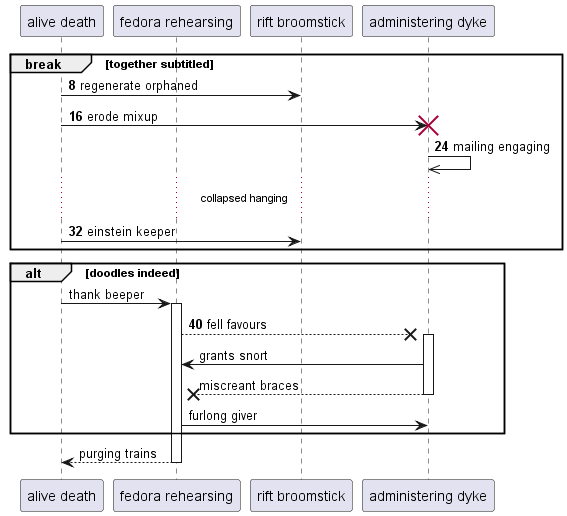

The diagram above was rendered by PlantUML. Its source (embedded in the PNG):
@startuml
participant "alive death" as 0
participant "fedora rehearsing" as 1
participant "rift broomstick" as 2
participant "administering dyke" as 3
autonumber 8 8
break together subtitled
0 -> 2: regenerate orphaned
0 -> 3!! : erode mixup
3 ->> 3: mailing engaging
...collapsed hanging...
0 -> 2: einstein keeper
autonumber stop
end
alt doodles indeed
0 -> 1++ : thank beeper
autonumber resume
1 -->x 3++ : fell favours
autonumber stop
3 -> 1: grants snort
return miscreant braces
1 -> 3: furlong giver
end
return purging trains
@enduml